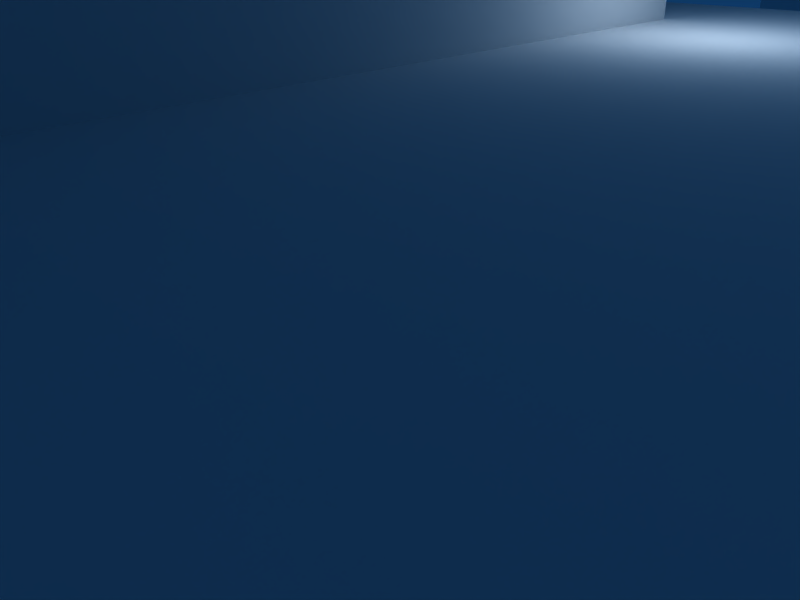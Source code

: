 # Source: mirror_galv_mount.blend  (saved by Blender 2.49.2; exported with 4.5.12 LTS)
import bpy
from mathutils import Matrix  # noqa: F401  (used for matrix-valued properties, if any)

bpy.ops.wm.read_factory_settings(use_empty=True)
scene = bpy.context.scene
scene.name = 'Scene'

# ---- collections
col_collection_1 = bpy.data.collections.new('Collection 1'); scene.collection.children.link(col_collection_1)

# ---- world
world_world = bpy.data.worlds.new('World'); scene.world = world_world
world_world.color = (0.05656, 0.2208, 0.4)
world_world.use_sun_shadow = False
world_world.sun_shadow_jitter_overblur = 0.0
world_world.cycles.sampling_method = 'MANUAL'
world_world.cycles.sample_map_resolution = 256

# ---- cameras
cam_camera = bpy.data.cameras.new('Camera')
cam_camera.passepartout_alpha = 0.2
cam_camera.clip_end = 100.0
cam_camera.lens = 35.0
cam_camera.ortho_scale = 7.314
cam_camera.show_passepartout = False
cam_camera.show_safe_areas = True
cam_camera.dof.focus_distance = 0.0
cam_camera.dof.aperture_fstop = 128.0

# ---- lights
light_spot = bpy.data.lights.new('Spot', 'POINT')
light_spot.transmission_factor = 0.0
light_spot.cutoff_distance = 30.0
light_spot.energy = 100.0
light_spot.shadow_buffer_clip_start = 1.001
light_spot.shadow_soft_size = 1.0
light_spot.shadow_maximum_resolution = 0.006
light_spot.use_absolute_resolution = True
light_spot.cycles.use_multiple_importance_sampling = False

# ---- meshes
me_mesh_001 = bpy.data.meshes.new('Mesh.001')
me_mesh_001.from_pydata([(101.6, 44.32, 5.0), (106.1, 43.61, 5.0), (81.78, 64.18, 5.0), (81.78, 64.18, 5.0), (106.1, 43.61, 5.0), (84.84, 64.82, 5.0), (81.78, 64.18, 5.0), (84.84, 64.82, 5.0), (95.58, 77.98, 5.0), (95.58, 77.98, 5.0), (84.84, 64.82, 5.0), (95.45, 75.43, 5.0), (95.58, 77.98, 5.0), (95.45, 75.43, 5.0), (128.3, 45.3, 5.0), (128.3, 45.3, 5.0), (95.45, 75.43, 5.0), (116.7, 54.21, 5.0), (128.3, 45.3, 5.0), (116.7, 54.21, 5.0), (106.1, 43.61, 5.0), (66.74, 15.0, 5.0), (66.74, 10.0, 5.0), (81.74, 10.0, 5.0), (128.3, 45.3, 5.0), (90.24, 10.0, 5.0), (90.24, 10.0, 5.0), (128.3, 45.3, 5.0), (106.1, 43.61, 5.0), (90.24, 10.0, 5.0), (106.1, 43.61, 5.0), (90.24, 42.0, 5.0), (90.24, 42.0, 5.0), (106.1, 43.61, 5.0), (101.6, 44.32, 5.0), (90.24, 42.0, 5.0), (101.6, 44.32, 5.0), (58.24, 42.0, 5.0), (58.24, 42.0, 5.0), (101.6, 44.32, 5.0), (58.24, 42.0, 5.0), (58.24, 10.0, 5.0), (58.24, 10.0, 5.0), (58.24, 10.0, 5.0), (66.74, 10.0, 5.0), (66.74, 10.0, 5.0), (66.74, 10.0, 5.0), (81.74, 10.0, 5.0), (81.74, 10.0, 5.0), (90.24, 10.0, 5.0), (81.74, 10.0, 5.0), (81.74, 15.0, 5.0), (66.74, 15.0, 5.0), (66.74, 15.0, 5.0), (81.74, 15.0, 5.0), (82.96, 17.6, 5.0), (66.74, 15.0, 5.0), (82.96, 17.6, 5.0), (63.24, 15.0, 5.0), (63.24, 15.0, 5.0), (82.96, 17.6, 5.0), (66.29, 17.6, 5.0), (63.24, 15.0, 5.0), (66.29, 17.6, 5.0), (63.24, 37.0, 5.0), (63.24, 37.0, 5.0), (66.29, 17.6, 5.0), (66.29, 34.33, 5.0), (63.24, 37.0, 5.0), (66.29, 34.33, 5.0), (85.24, 37.0, 5.0), (85.24, 37.0, 5.0), (66.29, 34.33, 5.0), (82.96, 34.33, 5.0), (85.24, 37.0, 5.0), (82.96, 34.33, 5.0), (85.24, 15.0, 5.0), (85.24, 15.0, 5.0), (82.96, 34.33, 5.0), (82.96, 17.6, 5.0), (85.24, 15.0, 5.0), (82.96, 17.6, 5.0), (81.74, 15.0, 5.0), (101.6, 44.32, 0.0), (82.96, 34.33, 0.0), (66.29, 34.33, 0.0), (82.96, 34.33, 0.0), (101.6, 44.32, 0.0), (82.96, 17.6, 0.0), (81.78, 64.18, 0.0), (95.58, 77.98, 0.0), (101.6, 44.32, 0.0), (101.6, 44.32, 0.0), (95.58, 77.98, 0.0), (128.3, 45.3, 0.0), (101.6, 44.32, 0.0), (128.3, 45.3, 0.0), (82.96, 17.6, 0.0), (82.96, 17.6, 0.0), (128.3, 45.3, 0.0), (82.96, 17.6, 0.0), (66.29, 17.6, 0.0), (66.29, 17.6, 0.0), (66.29, 17.6, 0.0), (66.29, 34.33, 0.0), (66.29, 34.33, 0.0), (66.29, 34.33, 0.0), (101.6, 44.32, 0.0), (63.24, 37.0, 11.0), (63.24, 15.0, 11.0), (63.24, 37.0, 5.0), (63.24, 37.0, 5.0), (63.24, 15.0, 11.0), (63.24, 15.0, 5.0), (85.24, 37.0, 11.0), (63.24, 37.0, 11.0), (85.24, 37.0, 5.0), (85.24, 37.0, 5.0), (63.24, 37.0, 11.0), (63.24, 37.0, 5.0), (85.24, 15.0, 11.0), (85.24, 37.0, 11.0), (85.24, 15.0, 5.0), (85.24, 15.0, 5.0), (85.24, 37.0, 11.0), (85.24, 37.0, 5.0), (81.74, 15.0, 11.0), (85.24, 15.0, 11.0), (81.74, 15.0, 5.0), (81.74, 15.0, 5.0), (85.24, 15.0, 11.0), (85.24, 15.0, 5.0), (81.74, 10.0, 11.0), (81.74, 15.0, 11.0), (81.74, 10.0, 5.0), (81.74, 10.0, 5.0), (81.74, 15.0, 11.0), (81.74, 15.0, 5.0), (90.24, 10.0, 11.0), (81.74, 10.0, 11.0), (90.24, 10.0, 5.0), (90.24, 10.0, 5.0), (81.74, 10.0, 11.0), (81.74, 10.0, 5.0), (90.24, 42.0, 11.0), (90.24, 10.0, 11.0), (90.24, 42.0, 5.0), (90.24, 42.0, 5.0), (90.24, 10.0, 11.0), (90.24, 10.0, 5.0), (58.24, 42.0, 11.0), (90.24, 42.0, 11.0), (58.24, 42.0, 5.0), (58.24, 42.0, 5.0), (90.24, 42.0, 11.0), (90.24, 42.0, 5.0), (58.24, 10.0, 11.0), (58.24, 42.0, 11.0), (58.24, 10.0, 5.0), (58.24, 10.0, 5.0), (58.24, 42.0, 11.0), (58.24, 42.0, 5.0), (66.74, 10.0, 11.0), (58.24, 10.0, 11.0), (66.74, 10.0, 5.0), (66.74, 10.0, 5.0), (58.24, 10.0, 11.0), (58.24, 10.0, 5.0), (66.74, 15.0, 11.0), (66.74, 10.0, 11.0), (66.74, 15.0, 5.0), (66.74, 15.0, 5.0), (66.74, 10.0, 11.0), (66.74, 10.0, 5.0), (63.24, 15.0, 11.0), (66.74, 15.0, 11.0), (63.24, 15.0, 5.0), (63.24, 15.0, 5.0), (66.74, 15.0, 11.0), (66.74, 15.0, 5.0), (81.74, 15.0, 11.0), (81.74, 10.0, 11.0), (85.24, 15.0, 11.0), (85.24, 15.0, 11.0), (81.74, 10.0, 11.0), (90.24, 10.0, 11.0), (85.24, 15.0, 11.0), (90.24, 10.0, 11.0), (85.24, 37.0, 11.0), (85.24, 37.0, 11.0), (90.24, 10.0, 11.0), (90.24, 42.0, 11.0), (85.24, 37.0, 11.0), (90.24, 42.0, 11.0), (63.24, 37.0, 11.0), (63.24, 37.0, 11.0), (90.24, 42.0, 11.0), (58.24, 42.0, 11.0), (63.24, 37.0, 11.0), (58.24, 42.0, 11.0), (63.24, 15.0, 11.0), (63.24, 15.0, 11.0), (58.24, 42.0, 11.0), (58.24, 10.0, 11.0), (63.24, 15.0, 11.0), (58.24, 10.0, 11.0), (66.74, 15.0, 11.0), (66.74, 15.0, 11.0), (58.24, 10.0, 11.0), (66.74, 10.0, 11.0), (95.45, 75.43, 30.0), (95.45, 75.43, 5.0), (84.84, 64.82, 30.0), (84.84, 64.82, 30.0), (95.45, 75.43, 5.0), (84.84, 64.82, 5.0), (99.73, 49.93, 26.5), (106.1, 43.61, 5.0), (100.1, 49.56, 27.61), (100.1, 49.56, 27.61), (106.1, 43.61, 5.0), (106.1, 43.61, 30.0), (100.1, 49.56, 27.61), (106.1, 43.61, 30.0), (100.3, 49.34, 28.78), (100.3, 49.34, 28.78), (106.1, 43.61, 30.0), (100.4, 49.26, 30.0), (100.4, 49.26, 30.0), (106.1, 43.61, 30.0), (100.3, 49.34, 31.22), (100.3, 49.34, 31.22), (106.1, 43.61, 30.0), (105.9, 43.74, 32.35), (100.3, 49.34, 31.22), (105.9, 43.74, 32.35), (100.1, 49.56, 32.39), (100.1, 49.56, 32.39), (105.9, 43.74, 32.35), (105.5, 44.13, 34.64), (100.1, 49.56, 32.39), (105.5, 44.13, 34.64), (99.73, 49.93, 33.5), (99.73, 49.93, 33.5), (105.5, 44.13, 34.64), (104.9, 44.76, 36.81), (99.73, 49.93, 33.5), (104.9, 44.76, 36.81), (99.24, 50.42, 34.5), (99.73, 49.93, 26.5), (99.24, 50.42, 25.5), (106.1, 43.61, 5.0), (106.1, 43.61, 5.0), (99.24, 50.42, 25.5), (98.63, 51.03, 24.64), (106.1, 43.61, 5.0), (98.63, 51.03, 24.64), (97.92, 51.74, 23.94), (97.92, 51.74, 23.94), (97.14, 52.52, 23.42), (106.1, 43.61, 5.0), (106.1, 43.61, 5.0), (97.14, 52.52, 23.42), (96.31, 53.35, 23.11), (106.1, 43.61, 5.0), (96.31, 53.35, 23.11), (84.84, 64.82, 5.0), (84.84, 64.82, 5.0), (96.31, 53.35, 23.11), (95.45, 54.21, 23.0), (84.84, 64.82, 5.0), (95.45, 54.21, 23.0), (94.59, 55.07, 23.11), (94.59, 55.07, 23.11), (93.76, 55.91, 23.42), (84.84, 64.82, 5.0), (84.84, 64.82, 5.0), (93.76, 55.91, 23.42), (92.97, 56.69, 23.94), (84.84, 64.82, 5.0), (92.97, 56.69, 23.94), (92.27, 57.39, 24.64), (92.27, 57.39, 35.36), (87.95, 61.71, 40.61), (91.66, 58.0, 34.5), (91.66, 58.0, 34.5), (87.95, 61.71, 40.61), (86.87, 62.79, 38.82), (91.66, 58.0, 34.5), (86.87, 62.79, 38.82), (91.16, 58.5, 33.5), (91.16, 58.5, 33.5), (86.87, 62.79, 38.82), (86.0, 63.66, 36.81), (91.16, 58.5, 33.5), (86.0, 63.66, 36.81), (90.8, 58.86, 32.39), (90.8, 58.86, 32.39), (86.0, 63.66, 36.81), (85.36, 64.3, 34.64), (90.8, 58.86, 32.39), (85.36, 64.3, 34.64), (90.57, 59.09, 31.22), (90.57, 59.09, 31.22), (85.36, 64.3, 34.64), (84.97, 64.69, 32.35), (90.57, 59.09, 31.22), (84.97, 64.69, 32.35), (90.5, 59.16, 30.0), (90.5, 59.16, 30.0), (84.97, 64.69, 32.35), (84.84, 64.82, 30.0), (90.5, 59.16, 30.0), (84.84, 64.82, 30.0), (90.57, 59.09, 28.78), (92.27, 57.39, 24.64), (91.66, 58.0, 25.5), (84.84, 64.82, 5.0), (84.84, 64.82, 5.0), (91.66, 58.0, 25.5), (91.16, 58.5, 26.5), (84.84, 64.82, 5.0), (91.16, 58.5, 26.5), (84.84, 64.82, 30.0), (84.84, 64.82, 30.0), (91.16, 58.5, 26.5), (90.8, 58.86, 27.61), (84.84, 64.82, 30.0), (90.8, 58.86, 27.61), (90.57, 59.09, 28.78), (104.9, 44.76, 36.81), (104.0, 45.63, 38.82), (99.24, 50.42, 34.5), (99.24, 50.42, 34.5), (104.0, 45.63, 38.82), (102.9, 46.71, 40.61), (99.24, 50.42, 34.5), (102.9, 46.71, 40.61), (98.63, 51.03, 35.36), (98.63, 51.03, 35.36), (102.9, 46.71, 40.61), (101.7, 47.98, 42.14), (98.63, 51.03, 35.36), (101.7, 47.98, 42.14), (97.92, 51.74, 36.06), (97.92, 51.74, 36.06), (101.7, 47.98, 42.14), (100.3, 49.4, 43.37), (97.92, 51.74, 36.06), (100.3, 49.4, 43.37), (97.14, 52.52, 36.58), (97.14, 52.52, 36.58), (100.3, 49.4, 43.37), (98.73, 50.94, 44.27), (97.14, 52.52, 36.58), (98.73, 50.94, 44.27), (96.31, 53.35, 36.89), (96.31, 53.35, 36.89), (98.73, 50.94, 44.27), (97.11, 52.55, 44.82), (96.31, 53.35, 36.89), (97.11, 52.55, 44.82), (95.45, 54.21, 37.0), (95.45, 54.21, 37.0), (97.11, 52.55, 44.82), (95.45, 54.21, 45.0), (95.45, 54.21, 37.0), (95.45, 54.21, 45.0), (94.59, 55.07, 36.89), (94.59, 55.07, 36.89), (95.45, 54.21, 45.0), (93.79, 55.87, 44.82), (94.59, 55.07, 36.89), (93.79, 55.87, 44.82), (93.76, 55.91, 36.58), (93.76, 55.91, 36.58), (93.79, 55.87, 44.82), (92.17, 57.49, 44.27), (93.76, 55.91, 36.58), (92.17, 57.49, 44.27), (92.97, 56.69, 36.06), (92.97, 56.69, 36.06), (92.17, 57.49, 44.27), (90.63, 59.03, 43.37), (92.97, 56.69, 36.06), (90.63, 59.03, 43.37), (92.27, 57.39, 35.36), (92.27, 57.39, 35.36), (90.63, 59.03, 43.37), (89.21, 60.45, 42.14), (92.27, 57.39, 35.36), (89.21, 60.45, 42.14), (87.95, 61.71, 40.61), (106.1, 43.61, 30.0), (106.1, 43.61, 5.0), (116.7, 54.21, 30.0), (116.7, 54.21, 30.0), (106.1, 43.61, 5.0), (116.7, 54.21, 5.0), (110.7, 60.17, 27.61), (116.7, 54.21, 30.0), (110.3, 60.53, 26.5), (110.3, 60.53, 26.5), (116.7, 54.21, 30.0), (116.7, 54.21, 5.0), (106.9, 63.96, 23.11), (107.7, 63.13, 23.42), (116.7, 54.21, 5.0), (116.7, 54.21, 5.0), (107.7, 63.13, 23.42), (108.5, 62.34, 23.94), (95.45, 75.43, 5.0), (105.2, 65.68, 23.11), (116.7, 54.21, 5.0), (116.7, 54.21, 5.0), (105.2, 65.68, 23.11), (106.1, 64.82, 23.0), (116.7, 54.21, 5.0), (106.1, 64.82, 23.0), (106.9, 63.96, 23.11), (108.5, 62.34, 23.94), (109.2, 61.64, 24.64), (116.7, 54.21, 5.0), (116.7, 54.21, 5.0), (109.2, 61.64, 24.64), (109.8, 61.03, 25.5), (116.7, 54.21, 5.0), (109.8, 61.03, 25.5), (110.3, 60.53, 26.5), (101.1, 69.77, 30.0), (95.45, 75.43, 30.0), (101.2, 69.69, 31.22), (101.2, 69.69, 31.22), (95.45, 75.43, 30.0), (95.58, 75.3, 32.35), (101.2, 69.69, 31.22), (95.58, 75.3, 32.35), (101.4, 69.47, 32.39), (101.4, 69.47, 32.39), (95.58, 75.3, 32.35), (95.97, 74.91, 34.64), (101.4, 69.47, 32.39), (95.97, 74.91, 34.64), (101.8, 69.11, 33.5), (101.8, 69.11, 33.5), (95.97, 74.91, 34.64), (96.6, 74.27, 36.81), (101.8, 69.11, 33.5), (96.6, 74.27, 36.81), (102.3, 68.61, 34.5), (101.1, 69.77, 30.0), (101.2, 69.69, 28.78), (95.45, 75.43, 30.0), (95.45, 75.43, 30.0), (101.2, 69.69, 28.78), (101.4, 69.47, 27.61), (95.45, 75.43, 30.0), (101.4, 69.47, 27.61), (95.45, 75.43, 5.0), (101.4, 69.47, 27.61), (101.8, 69.11, 26.5), (95.45, 75.43, 5.0), (95.45, 75.43, 5.0), (101.8, 69.11, 26.5), (102.3, 68.61, 25.5), (95.45, 75.43, 5.0), (102.3, 68.61, 25.5), (102.9, 68.0, 24.64), (102.9, 68.0, 24.64), (103.6, 67.29, 23.94), (95.45, 75.43, 5.0), (95.45, 75.43, 5.0), (103.6, 67.29, 23.94), (104.4, 66.51, 23.42), (95.45, 75.43, 5.0), (104.4, 66.51, 23.42), (105.2, 65.68, 23.11), (110.7, 60.17, 27.61), (110.9, 59.95, 28.78), (116.7, 54.21, 30.0), (116.7, 54.21, 30.0), (110.9, 59.95, 28.78), (111.0, 59.87, 30.0), (116.7, 54.21, 30.0), (111.0, 59.87, 30.0), (116.5, 54.34, 32.35), (116.5, 54.34, 32.35), (111.0, 59.87, 30.0), (110.9, 59.95, 31.22), (116.5, 54.34, 32.35), (110.9, 59.95, 31.22), (116.1, 54.73, 34.64), (116.1, 54.73, 34.64), (110.9, 59.95, 31.22), (110.7, 60.17, 32.39), (116.1, 54.73, 34.64), (110.7, 60.17, 32.39), (115.5, 55.37, 36.81), (115.5, 55.37, 36.81), (110.7, 60.17, 32.39), (110.3, 60.53, 33.5), (115.5, 55.37, 36.81), (110.3, 60.53, 33.5), (114.6, 56.24, 38.82), (114.6, 56.24, 38.82), (110.3, 60.53, 33.5), (109.8, 61.03, 34.5), (114.6, 56.24, 38.82), (109.8, 61.03, 34.5), (113.6, 57.32, 40.61), (113.6, 57.32, 40.61), (109.8, 61.03, 34.5), (109.2, 61.64, 35.36), (96.6, 74.27, 36.81), (97.47, 73.4, 38.82), (102.3, 68.61, 34.5), (102.3, 68.61, 34.5), (97.47, 73.4, 38.82), (98.55, 72.32, 40.61), (102.3, 68.61, 34.5), (98.55, 72.32, 40.61), (102.9, 68.0, 35.36), (102.9, 68.0, 35.36), (98.55, 72.32, 40.61), (99.82, 71.05, 42.14), (102.9, 68.0, 35.36), (99.82, 71.05, 42.14), (103.6, 67.29, 36.06), (103.6, 67.29, 36.06), (99.82, 71.05, 42.14), (101.2, 69.64, 43.37), (103.6, 67.29, 36.06), (101.2, 69.64, 43.37), (104.4, 66.51, 36.58), (104.4, 66.51, 36.58), (101.2, 69.64, 43.37), (102.8, 68.1, 44.27), (104.4, 66.51, 36.58), (102.8, 68.1, 44.27), (105.2, 65.68, 36.89), (105.2, 65.68, 36.89), (102.8, 68.1, 44.27), (104.4, 66.48, 44.82), (105.2, 65.68, 36.89), (104.4, 66.48, 44.82), (106.1, 64.82, 37.0), (106.1, 64.82, 37.0), (104.4, 66.48, 44.82), (106.1, 64.82, 45.0), (106.1, 64.82, 37.0), (106.1, 64.82, 45.0), (106.9, 63.96, 36.89), (106.9, 63.96, 36.89), (106.1, 64.82, 45.0), (107.7, 63.16, 44.82), (106.9, 63.96, 36.89), (107.7, 63.16, 44.82), (107.7, 63.13, 36.58), (107.7, 63.13, 36.58), (107.7, 63.16, 44.82), (109.3, 61.54, 44.27), (107.7, 63.13, 36.58), (109.3, 61.54, 44.27), (108.5, 62.34, 36.06), (108.5, 62.34, 36.06), (109.3, 61.54, 44.27), (110.9, 60.0, 43.37), (108.5, 62.34, 36.06), (110.9, 60.0, 43.37), (109.2, 61.64, 35.36), (109.2, 61.64, 35.36), (110.9, 60.0, 43.37), (112.3, 58.59, 42.14), (109.2, 61.64, 35.36), (112.3, 58.59, 42.14), (113.6, 57.32, 40.61), (90.57, 59.09, 28.78), (101.1, 69.77, 30.0), (90.5, 59.16, 30.0), (90.5, 59.16, 30.0), (101.1, 69.77, 30.0), (101.2, 69.69, 31.22), (90.5, 59.16, 30.0), (101.2, 69.69, 31.22), (90.57, 59.09, 31.22), (90.57, 59.09, 31.22), (101.2, 69.69, 31.22), (101.4, 69.47, 32.39), (90.57, 59.09, 31.22), (101.4, 69.47, 32.39), (90.8, 58.86, 32.39), (90.8, 58.86, 32.39), (101.4, 69.47, 32.39), (101.8, 69.11, 33.5), (90.8, 58.86, 32.39), (101.8, 69.11, 33.5), (91.16, 58.5, 33.5), (91.16, 58.5, 33.5), (101.8, 69.11, 33.5), (102.3, 68.61, 34.5), (91.16, 58.5, 33.5), (102.3, 68.61, 34.5), (91.66, 58.0, 34.5), (91.66, 58.0, 34.5), (102.3, 68.61, 34.5), (102.9, 68.0, 35.36), (91.66, 58.0, 34.5), (102.9, 68.0, 35.36), (92.27, 57.39, 35.36), (92.27, 57.39, 35.36), (102.9, 68.0, 35.36), (103.6, 67.29, 36.06), (92.27, 57.39, 35.36), (103.6, 67.29, 36.06), (92.97, 56.69, 36.06), (92.97, 56.69, 36.06), (103.6, 67.29, 36.06), (104.4, 66.51, 36.58), (92.97, 56.69, 36.06), (104.4, 66.51, 36.58), (93.76, 55.91, 36.58), (93.76, 55.91, 36.58), (104.4, 66.51, 36.58), (105.2, 65.68, 36.89), (93.76, 55.91, 36.58), (105.2, 65.68, 36.89), (94.59, 55.07, 36.89), (94.59, 55.07, 36.89), (105.2, 65.68, 36.89), (106.1, 64.82, 37.0), (94.59, 55.07, 36.89), (106.1, 64.82, 37.0), (95.45, 54.21, 37.0), (95.45, 54.21, 37.0), (106.1, 64.82, 37.0), (106.9, 63.96, 36.89), (95.45, 54.21, 37.0), (106.9, 63.96, 36.89), (96.31, 53.35, 36.89), (96.31, 53.35, 36.89), (106.9, 63.96, 36.89), (107.7, 63.13, 36.58), (96.31, 53.35, 36.89), (107.7, 63.13, 36.58), (97.14, 52.52, 36.58), (97.14, 52.52, 36.58), (107.7, 63.13, 36.58), (108.5, 62.34, 36.06), (97.14, 52.52, 36.58), (108.5, 62.34, 36.06), (97.92, 51.74, 36.06), (97.92, 51.74, 36.06), (108.5, 62.34, 36.06), (109.2, 61.64, 35.36), (97.92, 51.74, 36.06), (109.2, 61.64, 35.36), (98.63, 51.03, 35.36), (98.63, 51.03, 35.36), (109.2, 61.64, 35.36), (109.8, 61.03, 34.5), (98.63, 51.03, 35.36), (109.8, 61.03, 34.5), (99.24, 50.42, 34.5), (99.24, 50.42, 34.5), (109.8, 61.03, 34.5), (110.3, 60.53, 33.5), (99.24, 50.42, 34.5), (110.3, 60.53, 33.5), (99.73, 49.93, 33.5), (99.73, 49.93, 33.5), (110.3, 60.53, 33.5), (110.7, 60.17, 32.39), (99.73, 49.93, 33.5), (110.7, 60.17, 32.39), (100.1, 49.56, 32.39), (100.1, 49.56, 32.39), (110.7, 60.17, 32.39), (110.9, 59.95, 31.22), (100.1, 49.56, 32.39), (110.9, 59.95, 31.22), (100.3, 49.34, 31.22), (100.3, 49.34, 31.22), (110.9, 59.95, 31.22), (111.0, 59.87, 30.0), (100.3, 49.34, 31.22), (111.0, 59.87, 30.0), (100.4, 49.26, 30.0), (100.4, 49.26, 30.0), (111.0, 59.87, 30.0), (110.9, 59.95, 28.78), (100.4, 49.26, 30.0), (110.9, 59.95, 28.78), (100.3, 49.34, 28.78), (100.3, 49.34, 28.78), (110.9, 59.95, 28.78), (110.7, 60.17, 27.61), (100.3, 49.34, 28.78), (110.7, 60.17, 27.61), (100.1, 49.56, 27.61), (100.1, 49.56, 27.61), (110.7, 60.17, 27.61), (110.3, 60.53, 26.5), (100.1, 49.56, 27.61), (110.3, 60.53, 26.5), (99.73, 49.93, 26.5), (99.73, 49.93, 26.5), (110.3, 60.53, 26.5), (109.8, 61.03, 25.5), (99.73, 49.93, 26.5), (109.8, 61.03, 25.5), (99.24, 50.42, 25.5), (99.24, 50.42, 25.5), (109.8, 61.03, 25.5), (109.2, 61.64, 24.64), (99.24, 50.42, 25.5), (109.2, 61.64, 24.64), (98.63, 51.03, 24.64), (98.63, 51.03, 24.64), (109.2, 61.64, 24.64), (108.5, 62.34, 23.94), (98.63, 51.03, 24.64), (108.5, 62.34, 23.94), (97.92, 51.74, 23.94), (97.92, 51.74, 23.94), (108.5, 62.34, 23.94), (107.7, 63.13, 23.42), (97.92, 51.74, 23.94), (107.7, 63.13, 23.42), (97.14, 52.52, 23.42), (97.14, 52.52, 23.42), (107.7, 63.13, 23.42), (106.9, 63.96, 23.11), (97.14, 52.52, 23.42), (106.9, 63.96, 23.11), (96.31, 53.35, 23.11), (96.31, 53.35, 23.11), (106.9, 63.96, 23.11), (106.1, 64.82, 23.0), (96.31, 53.35, 23.11), (106.1, 64.82, 23.0), (95.45, 54.21, 23.0), (95.45, 54.21, 23.0), (106.1, 64.82, 23.0), (105.2, 65.68, 23.11), (95.45, 54.21, 23.0), (105.2, 65.68, 23.11), (94.59, 55.07, 23.11), (94.59, 55.07, 23.11), (105.2, 65.68, 23.11), (104.4, 66.51, 23.42), (94.59, 55.07, 23.11), (104.4, 66.51, 23.42), (93.76, 55.91, 23.42), (93.76, 55.91, 23.42), (104.4, 66.51, 23.42), (103.6, 67.29, 23.94), (93.76, 55.91, 23.42), (103.6, 67.29, 23.94), (92.97, 56.69, 23.94), (92.97, 56.69, 23.94), (103.6, 67.29, 23.94), (102.9, 68.0, 24.64), (92.97, 56.69, 23.94), (102.9, 68.0, 24.64), (92.27, 57.39, 24.64), (92.27, 57.39, 24.64), (102.9, 68.0, 24.64), (102.3, 68.61, 25.5), (92.27, 57.39, 24.64), (102.3, 68.61, 25.5), (91.66, 58.0, 25.5), (91.66, 58.0, 25.5), (102.3, 68.61, 25.5), (101.8, 69.11, 26.5), (91.66, 58.0, 25.5), (101.8, 69.11, 26.5), (91.16, 58.5, 26.5), (91.16, 58.5, 26.5), (101.8, 69.11, 26.5), (101.4, 69.47, 27.61), (91.16, 58.5, 26.5), (101.4, 69.47, 27.61), (90.8, 58.86, 27.61), (90.8, 58.86, 27.61), (101.4, 69.47, 27.61), (101.2, 69.69, 28.78), (90.8, 58.86, 27.61), (101.2, 69.69, 28.78), (90.57, 59.09, 28.78), (90.57, 59.09, 28.78), (101.2, 69.69, 28.78), (101.1, 69.77, 30.0), (106.1, 64.82, 45.0), (95.45, 54.21, 45.0), (97.11, 52.55, 44.82), (106.1, 64.82, 45.0), (97.11, 52.55, 44.82), (107.7, 63.16, 44.82), (107.7, 63.16, 44.82), (97.11, 52.55, 44.82), (98.73, 50.94, 44.27), (107.7, 63.16, 44.82), (98.73, 50.94, 44.27), (109.3, 61.54, 44.27), (109.3, 61.54, 44.27), (98.73, 50.94, 44.27), (100.3, 49.4, 43.37), (109.3, 61.54, 44.27), (100.3, 49.4, 43.37), (110.9, 60.0, 43.37), (110.9, 60.0, 43.37), (100.3, 49.4, 43.37), (101.7, 47.98, 42.14), (110.9, 60.0, 43.37), (101.7, 47.98, 42.14), (112.3, 58.59, 42.14), (112.3, 58.59, 42.14), (101.7, 47.98, 42.14), (102.9, 46.71, 40.61), (112.3, 58.59, 42.14), (102.9, 46.71, 40.61), (113.6, 57.32, 40.61), (113.6, 57.32, 40.61), (102.9, 46.71, 40.61), (104.0, 45.63, 38.82), (113.6, 57.32, 40.61), (104.0, 45.63, 38.82), (114.6, 56.24, 38.82), (114.6, 56.24, 38.82), (104.0, 45.63, 38.82), (104.9, 44.76, 36.81), (114.6, 56.24, 38.82), (104.9, 44.76, 36.81), (115.5, 55.37, 36.81), (115.5, 55.37, 36.81), (104.9, 44.76, 36.81), (105.5, 44.13, 34.64), (115.5, 55.37, 36.81), (105.5, 44.13, 34.64), (116.1, 54.73, 34.64), (116.1, 54.73, 34.64), (105.5, 44.13, 34.64), (105.9, 43.74, 32.35), (116.1, 54.73, 34.64), (105.9, 43.74, 32.35), (116.5, 54.34, 32.35), (116.5, 54.34, 32.35), (105.9, 43.74, 32.35), (106.1, 43.61, 30.0), (116.5, 54.34, 32.35), (106.1, 43.61, 30.0), (116.7, 54.21, 30.0), (95.45, 54.21, 45.0), (106.1, 64.82, 45.0), (104.4, 66.48, 44.82), (95.45, 54.21, 45.0), (104.4, 66.48, 44.82), (93.79, 55.87, 44.82), (93.79, 55.87, 44.82), (104.4, 66.48, 44.82), (102.8, 68.1, 44.27), (93.79, 55.87, 44.82), (102.8, 68.1, 44.27), (92.17, 57.49, 44.27), (92.17, 57.49, 44.27), (102.8, 68.1, 44.27), (101.2, 69.64, 43.37), (92.17, 57.49, 44.27), (101.2, 69.64, 43.37), (90.63, 59.03, 43.37), (90.63, 59.03, 43.37), (101.2, 69.64, 43.37), (99.82, 71.05, 42.14), (90.63, 59.03, 43.37), (99.82, 71.05, 42.14), (89.21, 60.45, 42.14), (89.21, 60.45, 42.14), (99.82, 71.05, 42.14), (98.55, 72.32, 40.61), (89.21, 60.45, 42.14), (98.55, 72.32, 40.61), (87.95, 61.71, 40.61), (87.95, 61.71, 40.61), (98.55, 72.32, 40.61), (97.47, 73.4, 38.82), (87.95, 61.71, 40.61), (97.47, 73.4, 38.82), (86.87, 62.79, 38.82), (86.87, 62.79, 38.82), (97.47, 73.4, 38.82), (96.6, 74.27, 36.81), (86.87, 62.79, 38.82), (96.6, 74.27, 36.81), (86.0, 63.66, 36.81), (86.0, 63.66, 36.81), (96.6, 74.27, 36.81), (95.97, 74.91, 34.64), (86.0, 63.66, 36.81), (95.97, 74.91, 34.64), (85.36, 64.3, 34.64), (85.36, 64.3, 34.64), (95.97, 74.91, 34.64), (95.58, 75.3, 32.35), (85.36, 64.3, 34.64), (95.58, 75.3, 32.35), (84.97, 64.69, 32.35), (84.97, 64.69, 32.35), (95.58, 75.3, 32.35), (95.45, 75.43, 30.0), (84.97, 64.69, 32.35), (95.45, 75.43, 30.0), (84.84, 64.82, 30.0), (81.78, 64.18, 0.0), (101.6, 44.32, 0.0), (81.78, 64.18, 5.0), (81.78, 64.18, 5.0), (101.6, 44.32, 0.0), (101.6, 44.32, 5.0), (101.6, 44.32, 0.0), (101.6, 44.32, 5.0), (101.6, 44.32, 5.0), (128.3, 45.3, 0.0), (128.3, 45.3, 0.0), (128.3, 45.3, 5.0), (128.3, 45.3, 0.0), (95.58, 77.98, 0.0), (128.3, 45.3, 5.0), (128.3, 45.3, 5.0), (95.58, 77.98, 0.0), (95.58, 77.98, 5.0), (95.58, 77.98, 0.0), (81.78, 64.18, 0.0), (95.58, 77.98, 5.0), (95.58, 77.98, 5.0), (81.78, 64.18, 0.0), (81.78, 64.18, 5.0), (82.96, 34.33, 0.0), (82.96, 17.6, 0.0), (82.96, 34.33, 5.0), (82.96, 34.33, 5.0), (82.96, 17.6, 0.0), (82.96, 17.6, 5.0), (82.96, 17.6, 0.0), (66.29, 17.6, 0.0), (82.96, 17.6, 5.0), (82.96, 17.6, 5.0), (66.29, 17.6, 0.0), (66.29, 17.6, 5.0), (66.29, 17.6, 0.0), (66.29, 34.33, 0.0), (66.29, 17.6, 5.0), (66.29, 17.6, 5.0), (66.29, 34.33, 0.0), (66.29, 34.33, 5.0), (66.29, 34.33, 0.0), (82.96, 34.33, 0.0), (66.29, 34.33, 5.0), (66.29, 34.33, 5.0), (82.96, 34.33, 0.0), (82.96, 34.33, 5.0), (66.74, 10.0, 0.1006), (81.74, 10.0, 0.1006), (58.24, 10.0, 0.1006), (66.74, 10.0, 0.1006), (81.74, 10.0, 0.1006), (90.24, 10.0, 0.1006), (58.24, 42.0, 0.1006), (151.7, 77.54, 34.71), (152.1, 78.1, 34.71), (152.3, 78.75, 34.71), (152.3, 79.44, 34.71), (152.1, 80.1, 34.71), (151.7, 80.65, 34.71), (151.1, 81.06, 34.71), (150.4, 81.27, 34.71), (149.8, 81.27, 34.71), (149.1, 81.06, 34.71), (148.5, 80.65, 34.71), (148.1, 80.1, 34.71), (147.9, 79.44, 34.71), (147.9, 78.75, 34.71), (148.1, 78.1, 34.71), (148.5, 77.54, 34.71), (149.1, 77.14, 34.71), (149.8, 76.92, 34.71), (150.4, 76.92, 34.71), (151.1, 77.14, 34.71), (151.7, 77.54, 14.71), (152.1, 78.1, 14.71), (152.3, 78.75, 14.71), (152.3, 79.44, 14.71), (152.1, 80.1, 14.71), (151.7, 80.65, 14.71), (151.1, 81.06, 14.71), (150.4, 81.27, 14.71), (149.8, 81.27, 14.71), (149.1, 81.06, 14.71), (148.5, 80.65, 14.71), (148.1, 80.1, 14.71), (147.9, 79.44, 14.71), (147.9, 78.75, 14.71), (148.1, 78.1, 14.71), (148.5, 77.54, 14.71), (149.1, 77.14, 14.71), (149.8, 76.92, 14.71), (150.4, 76.92, 14.71), (151.1, 77.14, 14.71), (150.1, 79.1, 34.71), (150.1, 79.1, 14.71), (152.1, 78.1, 24.71), (151.7, 77.54, 24.71), (152.3, 78.75, 24.71), (152.3, 79.44, 24.71), (152.1, 80.1, 24.71), (151.7, 80.65, 24.71), (151.1, 81.06, 24.71), (150.4, 81.27, 24.71), (149.8, 81.27, 24.71), (149.1, 81.06, 24.71), (148.5, 80.65, 24.71), (148.1, 80.1, 24.71), (147.9, 79.44, 24.71), (147.9, 78.75, 24.71), (148.1, 78.1, 24.71), (148.5, 77.54, 24.71), (149.1, 77.14, 24.71), (149.8, 76.92, 24.71), (150.4, 76.92, 24.71), (151.1, 77.14, 24.71)], [(24, 25), (38, 39), (40, 41), (46, 47), (98, 99), (100, 101), (103, 104), (106, 107), (918, 919), (922, 923)], [(0, 1, 2), (3, 4, 5), (6, 7, 8), (9, 10, 11), (12, 13, 14), (15, 16, 17), (18, 19, 20), (21, 22, 23), (26, 27, 28), (29, 30, 31), (32, 33, 34), (35, 36, 37), (50, 51, 52), (53, 54, 55), (56, 57, 58), (59, 60, 61), (62, 63, 64), (65, 66, 67), (68, 69, 70), (71, 72, 73), (74, 75, 76), (77, 78, 79), (80, 81, 82), (83, 84, 85), (86, 87, 88), (89, 90, 91), (92, 93, 94), (95, 96, 97), (108, 109, 110), (111, 112, 113), (114, 115, 116), (117, 118, 119), (120, 121, 122), (123, 124, 125), (126, 127, 128), (129, 130, 131), (132, 133, 134), (135, 136, 137), (138, 139, 140), (141, 142, 143), (144, 145, 146), (147, 148, 149), (150, 151, 152), (153, 154, 155), (156, 157, 158), (159, 160, 161), (162, 163, 164), (165, 166, 167), (168, 169, 170), (171, 172, 173), (174, 175, 176), (177, 178, 179), (180, 181, 182), (183, 184, 185), (186, 187, 188), (189, 190, 191), (192, 193, 194), (195, 196, 197), (198, 199, 200), (201, 202, 203), (204, 205, 206), (207, 208, 209), (210, 211, 212), (213, 214, 215), (216, 217, 218), (219, 220, 221), (222, 223, 224), (225, 226, 227), (228, 229, 230), (231, 232, 233), (234, 235, 236), (237, 238, 239), (240, 241, 242), (243, 244, 245), (246, 247, 248), (249, 250, 251), (252, 253, 254), (255, 256, 257), (258, 259, 260), (261, 262, 263), (264, 265, 266), (267, 268, 269), (270, 271, 272), (273, 274, 275), (276, 277, 278), (279, 280, 281), (282, 283, 284), (285, 286, 287), (288, 289, 290), (291, 292, 293), (294, 295, 296), (297, 298, 299), (300, 301, 302), (303, 304, 305), (306, 307, 308), (309, 310, 311), (312, 313, 314), (315, 316, 317), (318, 319, 320), (321, 322, 323), (324, 325, 326), (327, 328, 329), (330, 331, 332), (333, 334, 335), (336, 337, 338), (339, 340, 341), (342, 343, 344), (345, 346, 347), (348, 349, 350), (351, 352, 353), (354, 355, 356), (357, 358, 359), (360, 361, 362), (363, 364, 365), (366, 367, 368), (369, 370, 371), (372, 373, 374), (375, 376, 377), (378, 379, 380), (381, 382, 383), (384, 385, 386), (387, 388, 389), (390, 391, 392), (393, 394, 395), (396, 397, 398), (399, 400, 401), (402, 403, 404), (405, 406, 407), (408, 409, 410), (411, 412, 413), (414, 415, 416), (417, 418, 419), (420, 421, 422), (423, 424, 425), (426, 427, 428), (429, 430, 431), (432, 433, 434), (435, 436, 437), (438, 439, 440), (441, 442, 443), (444, 445, 446), (447, 448, 449), (450, 451, 452), (453, 454, 455), (456, 457, 458), (459, 460, 461), (462, 463, 464), (465, 466, 467), (468, 469, 470), (471, 472, 473), (474, 475, 476), (477, 478, 479), (480, 481, 482), (483, 484, 485), (486, 487, 488), (489, 490, 491), (492, 493, 494), (495, 496, 497), (498, 499, 500), (501, 502, 503), (504, 505, 506), (507, 508, 509), (510, 511, 512), (513, 514, 515), (516, 517, 518), (519, 520, 521), (522, 523, 524), (525, 526, 527), (528, 529, 530), (531, 532, 533), (534, 535, 536), (537, 538, 539), (540, 541, 542), (543, 544, 545), (546, 547, 548), (549, 550, 551), (552, 553, 554), (555, 556, 557), (558, 559, 560), (561, 562, 563), (564, 565, 566), (567, 568, 569), (570, 571, 572), (573, 574, 575), (576, 577, 578), (579, 580, 581), (582, 583, 584), (585, 586, 587), (588, 589, 590), (591, 592, 593), (594, 595, 596), (597, 598, 599), (600, 601, 602), (603, 604, 605), (606, 607, 608), (609, 610, 611), (612, 613, 614), (615, 616, 617), (618, 619, 620), (621, 622, 623), (624, 625, 626), (627, 628, 629), (630, 631, 632), (633, 634, 635), (636, 637, 638), (639, 640, 641), (642, 643, 644), (645, 646, 647), (648, 649, 650), (651, 652, 653), (654, 655, 656), (657, 658, 659), (660, 661, 662), (663, 664, 665), (666, 667, 668), (669, 670, 671), (672, 673, 674), (675, 676, 677), (678, 679, 680), (681, 682, 683), (684, 685, 686), (687, 688, 689), (690, 691, 692), (693, 694, 695), (696, 697, 698), (699, 700, 701), (702, 703, 704), (705, 706, 707), (708, 709, 710), (711, 712, 713), (714, 715, 716), (717, 718, 719), (720, 721, 722), (723, 724, 725), (726, 727, 728), (729, 730, 731), (732, 733, 734), (735, 736, 737), (738, 739, 740), (741, 742, 743), (744, 745, 746), (747, 748, 749), (750, 751, 752), (753, 754, 755), (756, 757, 758), (759, 760, 761), (762, 763, 764), (765, 766, 767), (768, 769, 770), (771, 772, 773), (774, 775, 776), (777, 778, 779), (780, 781, 782), (783, 784, 785), (786, 787, 788), (789, 790, 791), (792, 793, 794), (795, 796, 797), (798, 799, 800), (801, 802, 803), (804, 805, 806), (807, 808, 809), (810, 811, 812), (813, 814, 815), (816, 817, 818), (819, 820, 821), (822, 823, 824), (825, 826, 827), (828, 829, 830), (831, 832, 833), (834, 835, 836), (837, 838, 839), (840, 841, 842), (843, 844, 845), (846, 847, 848), (849, 850, 851), (852, 853, 854), (855, 856, 857), (858, 859, 860), (861, 862, 863), (864, 865, 866), (867, 868, 869), (870, 871, 872), (873, 874, 875), (876, 877, 878), (879, 880, 881), (882, 883, 884), (885, 886, 887), (888, 889, 890), (891, 892, 893), (894, 895, 896), (897, 898, 899), (900, 901, 902), (903, 904, 905), (906, 907, 908), (909, 910, 911), (912, 913, 914), (915, 916, 917), (924, 925, 926), (927, 928, 929), (930, 931, 932), (933, 934, 935), (936, 937, 938), (939, 940, 941), (942, 943, 944), (945, 946, 947), (948, 949, 950), (951, 952, 953), (954, 955, 956), (957, 958, 959), (23, 22, 960, 961), (44, 43, 962, 963), (49, 48, 964, 965), (37, 41, 962, 966), (37, 966, 217), (87, 217, 966), (14, 94, 965, 25), (83, 104, 966), (85, 966, 962, 101), (101, 962, 960, 937), (88, 963, 964), (94, 97, 961, 965), (1007, 967, 968), (1008, 988, 987), (1007, 968, 969), (1008, 989, 988), (1007, 969, 970), (1008, 990, 989), (1007, 970, 971), (1008, 991, 990), (1007, 971, 972), (1008, 992, 991), (1007, 972, 973), (1008, 993, 992), (1007, 973, 974), (1008, 994, 993), (1007, 974, 975), (1008, 995, 994), (1007, 975, 976), (1008, 996, 995), (1007, 976, 977), (1008, 997, 996), (1007, 977, 978), (1008, 998, 997), (1007, 978, 979), (1008, 999, 998), (1007, 979, 980), (1008, 1000, 999), (1007, 980, 981), (1008, 1001, 1000), (1007, 981, 982), (1008, 1002, 1001), (1007, 982, 983), (1008, 1003, 1002), (1007, 983, 984), (1008, 1004, 1003), (1007, 984, 985), (1008, 1005, 1004), (1007, 985, 986), (1008, 1006, 1005), (1007, 986, 967), (1008, 987, 1006), (967, 1010, 1009, 968), (1010, 987, 988, 1009), (968, 1009, 1011, 969), (1009, 988, 989, 1011), (969, 1011, 1012, 970), (1011, 989, 990, 1012), (970, 1012, 1013, 971), (1012, 990, 991, 1013), (971, 1013, 1014, 972), (1013, 991, 992, 1014), (972, 1014, 1015, 973), (1014, 992, 993, 1015), (973, 1015, 1016, 974), (1015, 993, 994, 1016), (974, 1016, 1017, 975), (1016, 994, 995, 1017), (975, 1017, 1018, 976), (1017, 995, 996, 1018), (976, 1018, 1019, 977), (1018, 996, 997, 1019), (977, 1019, 1020, 978), (1019, 997, 998, 1020), (978, 1020, 1021, 979), (1020, 998, 999, 1021), (979, 1021, 1022, 980), (1021, 999, 1000, 1022), (980, 1022, 1023, 981), (1022, 1000, 1001, 1023), (981, 1023, 1024, 982), (1023, 1001, 1002, 1024), (982, 1024, 1025, 983), (1024, 1002, 1003, 1025), (983, 1025, 1026, 984), (1025, 1003, 1004, 1026), (984, 1026, 1027, 985), (1026, 1004, 1005, 1027), (985, 1027, 1028, 986), (1027, 1005, 1006, 1028), (986, 1028, 1010, 967), (1028, 1006, 987, 1010)])
me_mesh_001.use_remesh_preserve_volume = False
me_mesh_001.use_remesh_preserve_attributes = False
me_mesh_001.use_mirror_vertex_groups = False
me_mesh_001.update()

# ---- objects
ob_mesh_001 = bpy.data.objects.new('Mesh.001', me_mesh_001)
ob_lamp = bpy.data.objects.new('Lamp', light_spot)
ob_camera = bpy.data.objects.new('Camera', cam_camera)

# ---- transforms, parenting, visibility, modifiers, constraints
ob_mesh_001.location = (-87.49, -39.95, -0.7656)
ob_mesh_001.lock_rotations_4d = False
ob_mesh_001.empty_display_type = 'ARROWS'
ob_mesh_001.lineart.crease_threshold = 0.0
ob_lamp.location = (4.076, 1.005, 5.904)
ob_lamp.rotation_euler = (0.6503, 0.05522, 1.866)
ob_lamp.lock_rotations_4d = False
ob_lamp.empty_display_type = 'ARROWS'
ob_lamp.color = (0.0, 0.0, 0.0, 0.0)
ob_lamp.lineart.crease_threshold = 0.0
ob_camera.location = (7.481, -6.508, 5.344)
ob_camera.rotation_euler = (1.109, 0.01082, 0.8149)
ob_camera.lock_rotations_4d = False
ob_camera.empty_display_type = 'ARROWS'
ob_camera.color = (0.0, 0.0, 0.0, 0.0)
ob_camera.display_type = 'WIRE'
ob_camera.lineart.crease_threshold = 0.0

# ---- collection membership
col_collection_1.objects.link(ob_mesh_001)
col_collection_1.objects.link(ob_lamp)
col_collection_1.objects.link(ob_camera)

# ---- scene / render settings (as saved in the file)
scene.camera = ob_camera
scene.frame_start = 1; scene.frame_end = 250; scene.frame_set(1)
scene.render.engine = 'BLENDER_EEVEE_NEXT'
scene.render.image_settings.file_format = 'JPEG'
scene.render.image_settings.color_mode = 'RGB'
scene.render.image_settings.compression = 90
scene.render.resolution_x = 800
scene.render.resolution_y = 600
scene.render.pixel_aspect_x = 100.0
scene.render.pixel_aspect_y = 100.0
scene.render.fps = 25
scene.render.dither_intensity = 0.0
scene.render.use_compositing = False
scene.render.use_sequencer = False
scene.render.bake_margin = 2
scene.render.bake_bias = 0.0
scene.render.use_stamp_time = False
scene.render.use_stamp_date = False
scene.render.use_stamp_frame = False
scene.render.use_stamp_camera = False
scene.render.use_stamp_scene = False
scene.render.use_stamp_filename = False
scene.render.use_stamp_render_time = False
scene.render.stamp_font_size = 0
scene.cycles.use_denoising = False
scene.cycles.samples = 10
scene.cycles.sampling_pattern = 'TABULATED_SOBOL'
scene.cycles.light_sampling_threshold = 0.0
scene.cycles.use_adaptive_sampling = False
scene.cycles.use_light_tree = False
scene.cycles.blur_glossy = 0.0
scene.cycles.volume_bounces = 1
scene.cycles.pixel_filter_type = 'GAUSSIAN'
scene.cycles.sample_clamp_indirect = 0.0
scene.view_settings.view_transform = 'Raw'
bpy.context.view_layer.update()
